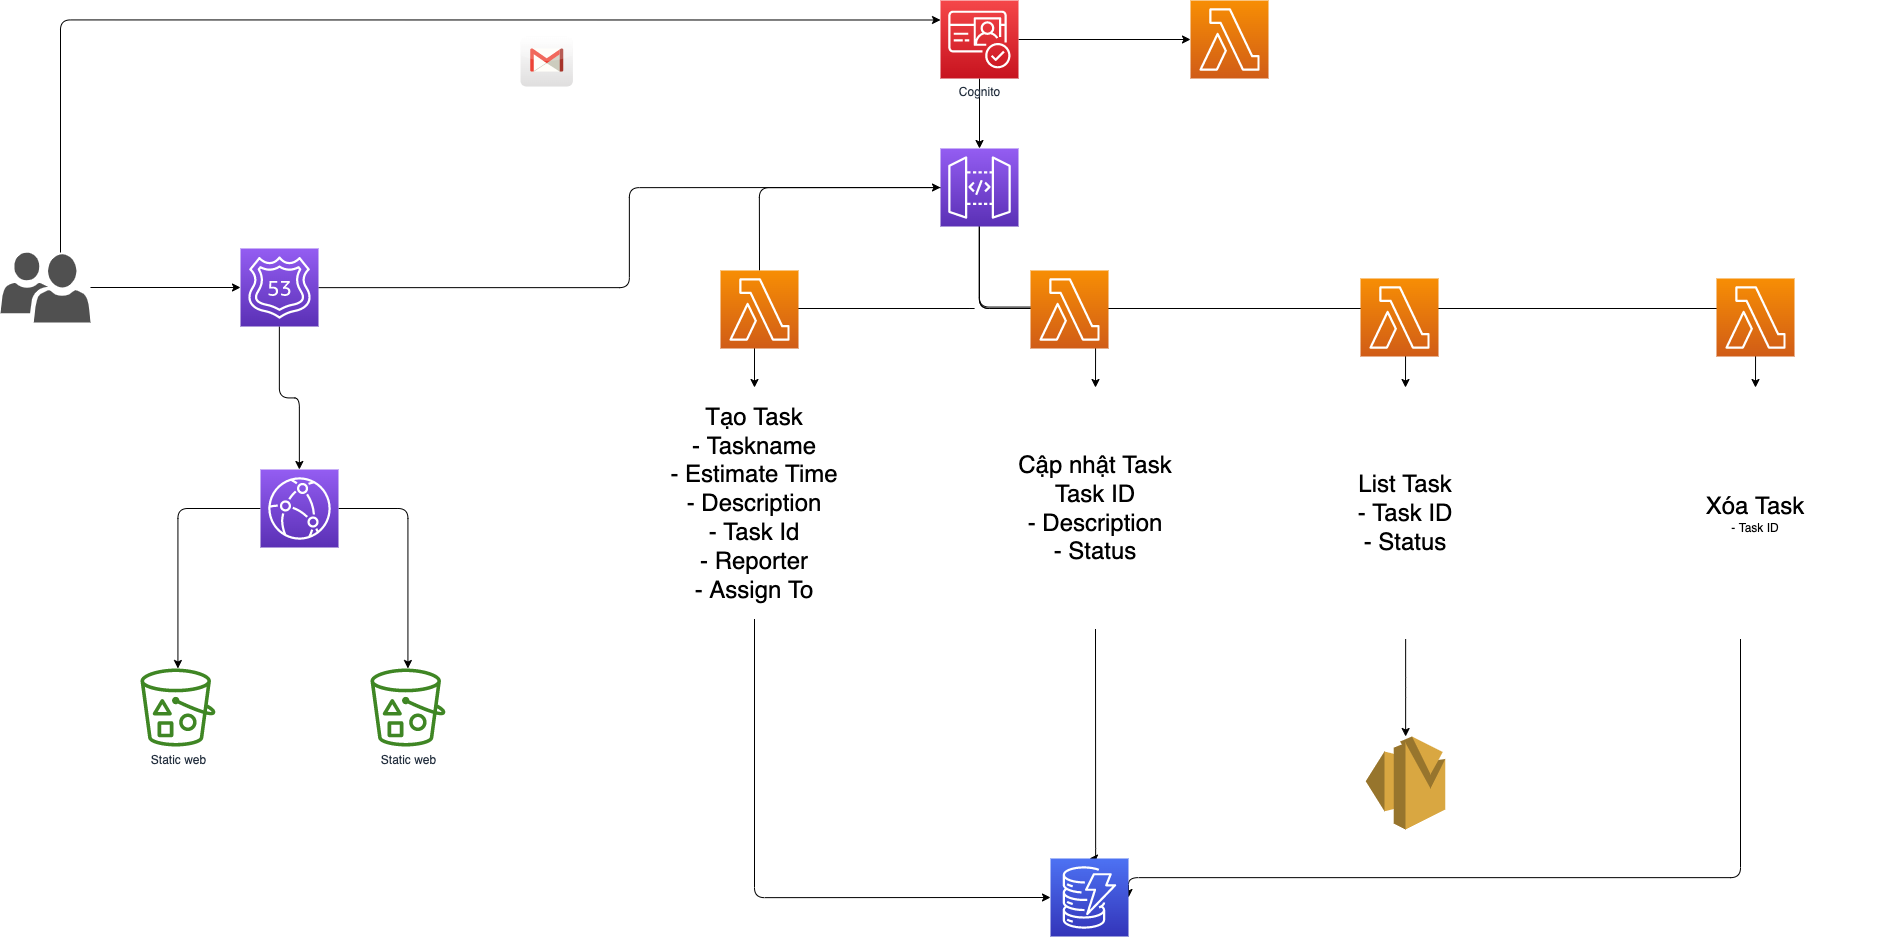

The diagram above was exported from draw.io. Its source (the exported page's mxGraphModel, read from the mxfile embedded in the PNG):
<mxGraphModel dx="3590" dy="1420" grid="0" gridSize="10" guides="1" tooltips="1" connect="1" arrows="1" fold="1" page="1" pageScale="1" pageWidth="850" pageHeight="1100" math="0" shadow="0">
  <root>
    <mxCell id="0" />
    <mxCell id="1" parent="0" />
    <mxCell id="52" style="edgeStyle=orthogonalEdgeStyle;html=1;entryX=0.5;entryY=0;entryDx=0;entryDy=0;fontSize=24;startArrow=none;" edge="1" parent="1" source="34" target="7">
      <mxGeometry relative="1" as="geometry">
        <Array as="points">
          <mxPoint x="159" y="350" />
          <mxPoint x="-66" y="350" />
        </Array>
      </mxGeometry>
    </mxCell>
    <mxCell id="53" style="edgeStyle=orthogonalEdgeStyle;html=1;entryX=0.5;entryY=0;entryDx=0;entryDy=0;fontSize=24;" edge="1" parent="1" source="2" target="9">
      <mxGeometry relative="1" as="geometry" />
    </mxCell>
    <mxCell id="54" style="edgeStyle=orthogonalEdgeStyle;html=1;entryX=0.5;entryY=0;entryDx=0;entryDy=0;fontSize=24;" edge="1" parent="1" source="2" target="12">
      <mxGeometry relative="1" as="geometry">
        <Array as="points">
          <mxPoint x="159" y="350" />
          <mxPoint x="585" y="350" />
        </Array>
      </mxGeometry>
    </mxCell>
    <mxCell id="55" style="edgeStyle=orthogonalEdgeStyle;html=1;entryX=0.5;entryY=0;entryDx=0;entryDy=0;fontSize=24;" edge="1" parent="1" source="2" target="14">
      <mxGeometry relative="1" as="geometry">
        <Array as="points">
          <mxPoint x="159" y="350" />
          <mxPoint x="935" y="350" />
        </Array>
      </mxGeometry>
    </mxCell>
    <mxCell id="2" value="" style="sketch=0;points=[[0,0,0],[0.25,0,0],[0.5,0,0],[0.75,0,0],[1,0,0],[0,1,0],[0.25,1,0],[0.5,1,0],[0.75,1,0],[1,1,0],[0,0.25,0],[0,0.5,0],[0,0.75,0],[1,0.25,0],[1,0.5,0],[1,0.75,0]];outlineConnect=0;fontColor=#232F3E;gradientColor=#945DF2;gradientDirection=north;fillColor=#5A30B5;strokeColor=#ffffff;dashed=0;verticalLabelPosition=bottom;verticalAlign=top;align=center;html=1;fontSize=12;fontStyle=0;aspect=fixed;shape=mxgraph.aws4.resourceIcon;resIcon=mxgraph.aws4.api_gateway;" vertex="1" parent="1">
      <mxGeometry x="120" y="190" width="78" height="78" as="geometry" />
    </mxCell>
    <mxCell id="6" style="edgeStyle=none;html=1;exitX=0.5;exitY=1;exitDx=0;exitDy=0;exitPerimeter=0;" edge="1" parent="1" source="3" target="2">
      <mxGeometry relative="1" as="geometry" />
    </mxCell>
    <mxCell id="46" style="edgeStyle=orthogonalEdgeStyle;html=1;exitX=1;exitY=0.5;exitDx=0;exitDy=0;exitPerimeter=0;fontSize=24;" edge="1" parent="1" source="3" target="38">
      <mxGeometry relative="1" as="geometry" />
    </mxCell>
    <mxCell id="3" value="Cognito" style="sketch=0;points=[[0,0,0],[0.25,0,0],[0.5,0,0],[0.75,0,0],[1,0,0],[0,1,0],[0.25,1,0],[0.5,1,0],[0.75,1,0],[1,1,0],[0,0.25,0],[0,0.5,0],[0,0.75,0],[1,0.25,0],[1,0.5,0],[1,0.75,0]];outlineConnect=0;fontColor=#232F3E;gradientColor=#F54749;gradientDirection=north;fillColor=#C7131F;strokeColor=#FFFFFF;dashed=0;verticalLabelPosition=bottom;verticalAlign=top;align=center;html=1;fontSize=12;fontStyle=0;aspect=fixed;shape=mxgraph.aws4.resourceIcon;resIcon=mxgraph.aws4.cognito;" vertex="1" parent="1">
      <mxGeometry x="120" y="42.00000000000001" width="78" height="78" as="geometry" />
    </mxCell>
    <mxCell id="4" value="" style="dashed=0;outlineConnect=0;html=1;align=center;labelPosition=center;verticalLabelPosition=bottom;verticalAlign=top;shape=mxgraph.webicons.gmail;gradientColor=#DFDEDE;strokeColor=#FFFFFF;" vertex="1" parent="1">
      <mxGeometry x="-300" y="78" width="52.4" height="50" as="geometry" />
    </mxCell>
    <mxCell id="51" style="edgeStyle=orthogonalEdgeStyle;html=1;exitX=0.5;exitY=1;exitDx=0;exitDy=0;entryX=0;entryY=0.5;entryDx=0;entryDy=0;entryPerimeter=0;fontSize=24;" edge="1" parent="1" source="7" target="16">
      <mxGeometry relative="1" as="geometry" />
    </mxCell>
    <mxCell id="7" value="&lt;font style=&quot;font-size: 24px;&quot;&gt;Tạo Task&lt;br&gt;- Taskname&lt;br&gt;- Estimate Time&lt;br&gt;- Description&lt;br&gt;- Task Id&lt;br&gt;- Reporter&lt;br&gt;- Assign To&lt;br&gt;&lt;/font&gt;" style="rounded=0;whiteSpace=wrap;html=1;strokeColor=#FFFFFF;" vertex="1" parent="1">
      <mxGeometry x="-230" y="429" width="328" height="231" as="geometry" />
    </mxCell>
    <mxCell id="50" style="edgeStyle=orthogonalEdgeStyle;html=1;exitX=0.5;exitY=1;exitDx=0;exitDy=0;entryX=0.5;entryY=0;entryDx=0;entryDy=0;entryPerimeter=0;fontSize=24;" edge="1" parent="1" source="9" target="16">
      <mxGeometry relative="1" as="geometry">
        <Array as="points">
          <mxPoint x="275" y="900" />
        </Array>
      </mxGeometry>
    </mxCell>
    <mxCell id="9" value="&lt;font style=&quot;font-size: 24px;&quot;&gt;Cập nhật Task&lt;br&gt;Task ID&lt;br&gt;- Description&lt;br&gt;- Status&lt;/font&gt;" style="rounded=0;whiteSpace=wrap;html=1;strokeColor=#FFFFFF;" vertex="1" parent="1">
      <mxGeometry x="130" y="429" width="290" height="241" as="geometry" />
    </mxCell>
    <mxCell id="48" style="edgeStyle=orthogonalEdgeStyle;html=1;fontSize=24;" edge="1" parent="1" source="12" target="47">
      <mxGeometry relative="1" as="geometry" />
    </mxCell>
    <mxCell id="12" value="&lt;font style=&quot;font-size: 24px;&quot;&gt;List Task&lt;br&gt;- Task ID&lt;br&gt;- Status&lt;/font&gt;" style="rounded=0;whiteSpace=wrap;html=1;strokeColor=#FFFFFF;" vertex="1" parent="1">
      <mxGeometry x="440" y="429" width="290" height="251" as="geometry" />
    </mxCell>
    <mxCell id="49" style="edgeStyle=orthogonalEdgeStyle;html=1;fontSize=24;entryX=1;entryY=0.5;entryDx=0;entryDy=0;entryPerimeter=0;" edge="1" parent="1" source="14" target="16">
      <mxGeometry relative="1" as="geometry">
        <mxPoint x="320" y="919" as="targetPoint" />
        <Array as="points">
          <mxPoint x="920" y="919" />
          <mxPoint x="308" y="919" />
        </Array>
      </mxGeometry>
    </mxCell>
    <mxCell id="14" value="&lt;span style=&quot;font-size: 24px;&quot;&gt;Xóa Task&lt;br&gt;&lt;/span&gt;- Task ID" style="rounded=0;whiteSpace=wrap;html=1;strokeColor=#FFFFFF;" vertex="1" parent="1">
      <mxGeometry x="790" y="429" width="290" height="251" as="geometry" />
    </mxCell>
    <mxCell id="16" value="" style="sketch=0;points=[[0,0,0],[0.25,0,0],[0.5,0,0],[0.75,0,0],[1,0,0],[0,1,0],[0.25,1,0],[0.5,1,0],[0.75,1,0],[1,1,0],[0,0.25,0],[0,0.5,0],[0,0.75,0],[1,0.25,0],[1,0.5,0],[1,0.75,0]];outlineConnect=0;fontColor=#232F3E;gradientColor=#4D72F3;gradientDirection=north;fillColor=#3334B9;strokeColor=#ffffff;dashed=0;verticalLabelPosition=bottom;verticalAlign=top;align=center;html=1;fontSize=12;fontStyle=0;aspect=fixed;shape=mxgraph.aws4.resourceIcon;resIcon=mxgraph.aws4.dynamodb;" vertex="1" parent="1">
      <mxGeometry x="230" y="900" width="78" height="78" as="geometry" />
    </mxCell>
    <mxCell id="21" value="Static web" style="sketch=0;outlineConnect=0;fontColor=#232F3E;gradientColor=none;fillColor=#3F8624;strokeColor=none;dashed=0;verticalLabelPosition=bottom;verticalAlign=top;align=center;html=1;fontSize=12;fontStyle=0;aspect=fixed;pointerEvents=1;shape=mxgraph.aws4.bucket_with_objects;" vertex="1" parent="1">
      <mxGeometry x="-680" y="710" width="75" height="78" as="geometry" />
    </mxCell>
    <mxCell id="22" value="Static web" style="sketch=0;outlineConnect=0;fontColor=#232F3E;gradientColor=none;fillColor=#3F8624;strokeColor=none;dashed=0;verticalLabelPosition=bottom;verticalAlign=top;align=center;html=1;fontSize=12;fontStyle=0;aspect=fixed;pointerEvents=1;shape=mxgraph.aws4.bucket_with_objects;" vertex="1" parent="1">
      <mxGeometry x="-450" y="710" width="75" height="78" as="geometry" />
    </mxCell>
    <mxCell id="59" style="edgeStyle=orthogonalEdgeStyle;html=1;fontSize=24;" edge="1" parent="1" source="23" target="21">
      <mxGeometry relative="1" as="geometry" />
    </mxCell>
    <mxCell id="60" style="edgeStyle=orthogonalEdgeStyle;html=1;fontSize=24;" edge="1" parent="1" source="23" target="22">
      <mxGeometry relative="1" as="geometry" />
    </mxCell>
    <mxCell id="23" value="" style="sketch=0;points=[[0,0,0],[0.25,0,0],[0.5,0,0],[0.75,0,0],[1,0,0],[0,1,0],[0.25,1,0],[0.5,1,0],[0.75,1,0],[1,1,0],[0,0.25,0],[0,0.5,0],[0,0.75,0],[1,0.25,0],[1,0.5,0],[1,0.75,0]];outlineConnect=0;fontColor=#232F3E;gradientColor=#945DF2;gradientDirection=north;fillColor=#5A30B5;strokeColor=#ffffff;dashed=0;verticalLabelPosition=bottom;verticalAlign=top;align=center;html=1;fontSize=12;fontStyle=0;aspect=fixed;shape=mxgraph.aws4.resourceIcon;resIcon=mxgraph.aws4.cloudfront;" vertex="1" parent="1">
      <mxGeometry x="-560" y="511" width="78" height="78" as="geometry" />
    </mxCell>
    <mxCell id="32" style="edgeStyle=none;html=1;fontSize=24;" edge="1" parent="1" source="28" target="29">
      <mxGeometry relative="1" as="geometry" />
    </mxCell>
    <mxCell id="45" style="edgeStyle=orthogonalEdgeStyle;html=1;entryX=0;entryY=0.25;entryDx=0;entryDy=0;entryPerimeter=0;fontSize=24;" edge="1" parent="1" source="28" target="3">
      <mxGeometry relative="1" as="geometry">
        <Array as="points">
          <mxPoint x="-760" y="61" />
        </Array>
      </mxGeometry>
    </mxCell>
    <mxCell id="28" value="" style="sketch=0;pointerEvents=1;shadow=0;dashed=0;html=1;strokeColor=none;labelPosition=center;verticalLabelPosition=bottom;verticalAlign=top;align=center;fillColor=#505050;shape=mxgraph.mscae.intune.user_group;fontSize=24;" vertex="1" parent="1">
      <mxGeometry x="-820" y="294" width="90" height="70" as="geometry" />
    </mxCell>
    <mxCell id="57" style="edgeStyle=orthogonalEdgeStyle;html=1;entryX=0;entryY=0.5;entryDx=0;entryDy=0;entryPerimeter=0;fontSize=24;" edge="1" parent="1" source="29" target="2">
      <mxGeometry relative="1" as="geometry" />
    </mxCell>
    <mxCell id="58" style="edgeStyle=orthogonalEdgeStyle;html=1;fontSize=24;" edge="1" parent="1" source="29" target="23">
      <mxGeometry relative="1" as="geometry" />
    </mxCell>
    <mxCell id="29" value="" style="sketch=0;points=[[0,0,0],[0.25,0,0],[0.5,0,0],[0.75,0,0],[1,0,0],[0,1,0],[0.25,1,0],[0.5,1,0],[0.75,1,0],[1,1,0],[0,0.25,0],[0,0.5,0],[0,0.75,0],[1,0.25,0],[1,0.5,0],[1,0.75,0]];outlineConnect=0;fontColor=#232F3E;gradientColor=#945DF2;gradientDirection=north;fillColor=#5A30B5;strokeColor=#ffffff;dashed=0;verticalLabelPosition=bottom;verticalAlign=top;align=center;html=1;fontSize=12;fontStyle=0;aspect=fixed;shape=mxgraph.aws4.resourceIcon;resIcon=mxgraph.aws4.route_53;" vertex="1" parent="1">
      <mxGeometry x="-580" y="290" width="78" height="78" as="geometry" />
    </mxCell>
    <mxCell id="35" value="" style="sketch=0;points=[[0,0,0],[0.25,0,0],[0.5,0,0],[0.75,0,0],[1,0,0],[0,1,0],[0.25,1,0],[0.5,1,0],[0.75,1,0],[1,1,0],[0,0.25,0],[0,0.5,0],[0,0.75,0],[1,0.25,0],[1,0.5,0],[1,0.75,0]];outlineConnect=0;fontColor=#232F3E;gradientColor=#F78E04;gradientDirection=north;fillColor=#D05C17;strokeColor=#ffffff;dashed=0;verticalLabelPosition=bottom;verticalAlign=top;align=center;html=1;fontSize=12;fontStyle=0;aspect=fixed;shape=mxgraph.aws4.resourceIcon;resIcon=mxgraph.aws4.lambda;" vertex="1" parent="1">
      <mxGeometry x="210" y="312" width="78" height="78" as="geometry" />
    </mxCell>
    <mxCell id="36" value="" style="sketch=0;points=[[0,0,0],[0.25,0,0],[0.5,0,0],[0.75,0,0],[1,0,0],[0,1,0],[0.25,1,0],[0.5,1,0],[0.75,1,0],[1,1,0],[0,0.25,0],[0,0.5,0],[0,0.75,0],[1,0.25,0],[1,0.5,0],[1,0.75,0]];outlineConnect=0;fontColor=#232F3E;gradientColor=#F78E04;gradientDirection=north;fillColor=#D05C17;strokeColor=#ffffff;dashed=0;verticalLabelPosition=bottom;verticalAlign=top;align=center;html=1;fontSize=12;fontStyle=0;aspect=fixed;shape=mxgraph.aws4.resourceIcon;resIcon=mxgraph.aws4.lambda;" vertex="1" parent="1">
      <mxGeometry x="540" y="320" width="78" height="78" as="geometry" />
    </mxCell>
    <mxCell id="37" value="" style="sketch=0;points=[[0,0,0],[0.25,0,0],[0.5,0,0],[0.75,0,0],[1,0,0],[0,1,0],[0.25,1,0],[0.5,1,0],[0.75,1,0],[1,1,0],[0,0.25,0],[0,0.5,0],[0,0.75,0],[1,0.25,0],[1,0.5,0],[1,0.75,0]];outlineConnect=0;fontColor=#232F3E;gradientColor=#F78E04;gradientDirection=north;fillColor=#D05C17;strokeColor=#ffffff;dashed=0;verticalLabelPosition=bottom;verticalAlign=top;align=center;html=1;fontSize=12;fontStyle=0;aspect=fixed;shape=mxgraph.aws4.resourceIcon;resIcon=mxgraph.aws4.lambda;" vertex="1" parent="1">
      <mxGeometry x="896" y="320" width="78" height="78" as="geometry" />
    </mxCell>
    <mxCell id="38" value="" style="sketch=0;points=[[0,0,0],[0.25,0,0],[0.5,0,0],[0.75,0,0],[1,0,0],[0,1,0],[0.25,1,0],[0.5,1,0],[0.75,1,0],[1,1,0],[0,0.25,0],[0,0.5,0],[0,0.75,0],[1,0.25,0],[1,0.5,0],[1,0.75,0]];outlineConnect=0;fontColor=#232F3E;gradientColor=#F78E04;gradientDirection=north;fillColor=#D05C17;strokeColor=#ffffff;dashed=0;verticalLabelPosition=bottom;verticalAlign=top;align=center;html=1;fontSize=12;fontStyle=0;aspect=fixed;shape=mxgraph.aws4.resourceIcon;resIcon=mxgraph.aws4.lambda;" vertex="1" parent="1">
      <mxGeometry x="370" y="42" width="78" height="78" as="geometry" />
    </mxCell>
    <mxCell id="47" value="" style="outlineConnect=0;dashed=0;verticalLabelPosition=bottom;verticalAlign=top;align=center;html=1;shape=mxgraph.aws3.ses;fillColor=#D9A741;gradientColor=none;strokeColor=#FFFFFF;fontSize=24;" vertex="1" parent="1">
      <mxGeometry x="545.25" y="778" width="79.5" height="93" as="geometry" />
    </mxCell>
    <mxCell id="56" value="" style="edgeStyle=orthogonalEdgeStyle;html=1;entryX=0.5;entryY=0;entryDx=0;entryDy=0;fontSize=24;endArrow=none;" edge="1" parent="1" source="2" target="34">
      <mxGeometry relative="1" as="geometry">
        <mxPoint x="159" y="268" as="sourcePoint" />
        <mxPoint x="-66" y="429" as="targetPoint" />
        <Array as="points" />
      </mxGeometry>
    </mxCell>
    <mxCell id="34" value="" style="sketch=0;points=[[0,0,0],[0.25,0,0],[0.5,0,0],[0.75,0,0],[1,0,0],[0,1,0],[0.25,1,0],[0.5,1,0],[0.75,1,0],[1,1,0],[0,0.25,0],[0,0.5,0],[0,0.75,0],[1,0.25,0],[1,0.5,0],[1,0.75,0]];outlineConnect=0;fontColor=#232F3E;gradientColor=#F78E04;gradientDirection=north;fillColor=#D05C17;strokeColor=#ffffff;dashed=0;verticalLabelPosition=bottom;verticalAlign=top;align=center;html=1;fontSize=12;fontStyle=0;aspect=fixed;shape=mxgraph.aws4.resourceIcon;resIcon=mxgraph.aws4.lambda;" vertex="1" parent="1">
      <mxGeometry x="-100" y="312" width="78" height="78" as="geometry" />
    </mxCell>
  </root>
</mxGraphModel>